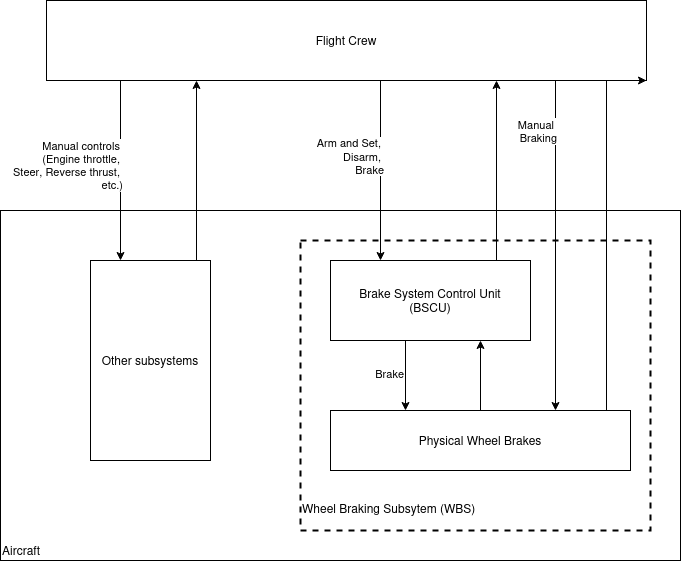

The diagram above was exported from draw.io. Its source (the exported page's mxGraphModel, read from the mxfile embedded in the PNG):
<mxGraphModel dx="1368" dy="755" grid="1" gridSize="10" guides="1" tooltips="1" connect="1" arrows="1" fold="1" page="1" pageScale="1" pageWidth="850" pageHeight="1100" math="0" shadow="0">
  <root>
    <mxCell id="0" />
    <mxCell id="1" parent="0" />
    <mxCell id="dr9vykAlNDFvT2ZuH-3U-52" value="Aircraft" style="rounded=0;whiteSpace=wrap;html=1;verticalAlign=bottom;align=left;" vertex="1" parent="1">
      <mxGeometry x="370" y="680" width="680" height="350" as="geometry" />
    </mxCell>
    <mxCell id="dr9vykAlNDFvT2ZuH-3U-53" value="&lt;p style=&quot;line-height: 120%;&quot;&gt;Wheel Braking Subsytem (WBS)&lt;/p&gt;" style="rounded=0;whiteSpace=wrap;html=1;dashed=1;strokeWidth=2;align=left;verticalAlign=bottom;" vertex="1" parent="1">
      <mxGeometry x="670" y="710" width="350" height="290" as="geometry" />
    </mxCell>
    <mxCell id="dr9vykAlNDFvT2ZuH-3U-54" style="edgeStyle=orthogonalEdgeStyle;rounded=0;orthogonalLoop=1;jettySize=auto;html=1;exitX=0.25;exitY=1;exitDx=0;exitDy=0;entryX=0.25;entryY=0;entryDx=0;entryDy=0;" edge="1" parent="1" source="dr9vykAlNDFvT2ZuH-3U-60" target="dr9vykAlNDFvT2ZuH-3U-62">
      <mxGeometry relative="1" as="geometry">
        <Array as="points">
          <mxPoint x="490" y="550" />
        </Array>
      </mxGeometry>
    </mxCell>
    <mxCell id="dr9vykAlNDFvT2ZuH-3U-55" value="&lt;div&gt;Manual controls&amp;nbsp;&lt;br&gt;&lt;/div&gt;&lt;div&gt;(Engine throttle,&amp;nbsp;&lt;/div&gt;&lt;div&gt;Steer, Reverse thrust,&amp;nbsp;&lt;/div&gt;&lt;div&gt;etc.)&lt;/div&gt;" style="edgeLabel;html=1;align=right;verticalAlign=middle;resizable=0;points=[];" vertex="1" connectable="0" parent="dr9vykAlNDFvT2ZuH-3U-54">
      <mxGeometry x="0.25" y="3" relative="1" as="geometry">
        <mxPoint as="offset" />
      </mxGeometry>
    </mxCell>
    <mxCell id="dr9vykAlNDFvT2ZuH-3U-56" style="edgeStyle=orthogonalEdgeStyle;rounded=0;orthogonalLoop=1;jettySize=auto;html=1;exitX=0.5;exitY=1;exitDx=0;exitDy=0;entryX=0.25;entryY=0;entryDx=0;entryDy=0;" edge="1" parent="1" source="dr9vykAlNDFvT2ZuH-3U-60" target="dr9vykAlNDFvT2ZuH-3U-66">
      <mxGeometry relative="1" as="geometry">
        <Array as="points">
          <mxPoint x="750" y="550" />
        </Array>
      </mxGeometry>
    </mxCell>
    <mxCell id="dr9vykAlNDFvT2ZuH-3U-57" value="&lt;div&gt;Arm and Set,&amp;nbsp;&lt;div&gt;Disarm,&amp;nbsp;&lt;/div&gt;&lt;div&gt;Brake&lt;/div&gt;&lt;/div&gt;" style="edgeLabel;html=1;align=right;verticalAlign=middle;resizable=0;points=[];" vertex="1" connectable="0" parent="dr9vykAlNDFvT2ZuH-3U-56">
      <mxGeometry x="0.0187" y="4" relative="1" as="geometry">
        <mxPoint as="offset" />
      </mxGeometry>
    </mxCell>
    <mxCell id="dr9vykAlNDFvT2ZuH-3U-58" style="edgeStyle=orthogonalEdgeStyle;rounded=0;orthogonalLoop=1;jettySize=auto;html=1;exitX=0.75;exitY=1;exitDx=0;exitDy=0;entryX=0.75;entryY=0;entryDx=0;entryDy=0;" edge="1" parent="1" source="dr9vykAlNDFvT2ZuH-3U-60" target="dr9vykAlNDFvT2ZuH-3U-68">
      <mxGeometry relative="1" as="geometry">
        <Array as="points">
          <mxPoint x="925" y="550" />
        </Array>
      </mxGeometry>
    </mxCell>
    <mxCell id="dr9vykAlNDFvT2ZuH-3U-59" value="&lt;div&gt;Manual&amp;nbsp;&lt;div&gt;Braking&lt;/div&gt;&lt;/div&gt;" style="edgeLabel;html=1;align=right;verticalAlign=middle;resizable=0;points=[];" vertex="1" connectable="0" parent="dr9vykAlNDFvT2ZuH-3U-58">
      <mxGeometry x="-0.4396" y="2" relative="1" as="geometry">
        <mxPoint as="offset" />
      </mxGeometry>
    </mxCell>
    <mxCell id="dr9vykAlNDFvT2ZuH-3U-60" value="Flight Crew" style="rounded=0;whiteSpace=wrap;html=1;" vertex="1" parent="1">
      <mxGeometry x="416" y="470" width="600" height="80" as="geometry" />
    </mxCell>
    <mxCell id="dr9vykAlNDFvT2ZuH-3U-61" style="edgeStyle=orthogonalEdgeStyle;rounded=0;orthogonalLoop=1;jettySize=auto;html=1;exitX=0.75;exitY=0;exitDx=0;exitDy=0;entryX=0.25;entryY=1;entryDx=0;entryDy=0;" edge="1" parent="1" source="dr9vykAlNDFvT2ZuH-3U-62" target="dr9vykAlNDFvT2ZuH-3U-60">
      <mxGeometry relative="1" as="geometry">
        <Array as="points">
          <mxPoint x="566" y="730" />
        </Array>
      </mxGeometry>
    </mxCell>
    <mxCell id="dr9vykAlNDFvT2ZuH-3U-62" value="Other subsystems" style="rounded=0;whiteSpace=wrap;html=1;" vertex="1" parent="1">
      <mxGeometry x="460" y="730" width="120" height="200" as="geometry" />
    </mxCell>
    <mxCell id="dr9vykAlNDFvT2ZuH-3U-63" style="edgeStyle=orthogonalEdgeStyle;rounded=0;orthogonalLoop=1;jettySize=auto;html=1;exitX=0.5;exitY=0;exitDx=0;exitDy=0;entryX=0.75;entryY=1;entryDx=0;entryDy=0;" edge="1" parent="1" source="dr9vykAlNDFvT2ZuH-3U-66" target="dr9vykAlNDFvT2ZuH-3U-60">
      <mxGeometry relative="1" as="geometry">
        <Array as="points">
          <mxPoint x="866" y="730" />
        </Array>
      </mxGeometry>
    </mxCell>
    <mxCell id="dr9vykAlNDFvT2ZuH-3U-64" style="edgeStyle=orthogonalEdgeStyle;rounded=0;orthogonalLoop=1;jettySize=auto;html=1;exitX=0.5;exitY=1;exitDx=0;exitDy=0;entryX=0.25;entryY=0;entryDx=0;entryDy=0;" edge="1" parent="1" source="dr9vykAlNDFvT2ZuH-3U-66" target="dr9vykAlNDFvT2ZuH-3U-68">
      <mxGeometry relative="1" as="geometry">
        <Array as="points">
          <mxPoint x="775" y="810" />
        </Array>
      </mxGeometry>
    </mxCell>
    <mxCell id="dr9vykAlNDFvT2ZuH-3U-65" value="&lt;div&gt;Brake&lt;/div&gt;" style="edgeLabel;html=1;align=right;verticalAlign=middle;resizable=0;points=[];" vertex="1" connectable="0" parent="dr9vykAlNDFvT2ZuH-3U-64">
      <mxGeometry x="0.1907" y="-1" relative="1" as="geometry">
        <mxPoint as="offset" />
      </mxGeometry>
    </mxCell>
    <mxCell id="dr9vykAlNDFvT2ZuH-3U-66" value="Brake System Control Unit&lt;div&gt;&lt;span style=&quot;background-color: transparent; color: light-dark(rgb(0, 0, 0), rgb(255, 255, 255));&quot;&gt;(BSCU)&lt;/span&gt;&lt;/div&gt;" style="rounded=0;whiteSpace=wrap;html=1;" vertex="1" parent="1">
      <mxGeometry x="700" y="730" width="200" height="80" as="geometry" />
    </mxCell>
    <mxCell id="dr9vykAlNDFvT2ZuH-3U-67" style="edgeStyle=orthogonalEdgeStyle;rounded=0;orthogonalLoop=1;jettySize=auto;html=1;exitX=0.5;exitY=0;exitDx=0;exitDy=0;entryX=0.75;entryY=1;entryDx=0;entryDy=0;" edge="1" parent="1" source="dr9vykAlNDFvT2ZuH-3U-68" target="dr9vykAlNDFvT2ZuH-3U-66">
      <mxGeometry relative="1" as="geometry" />
    </mxCell>
    <mxCell id="dr9vykAlNDFvT2ZuH-3U-68" value="Physical Wheel Brakes" style="rounded=0;whiteSpace=wrap;html=1;" vertex="1" parent="1">
      <mxGeometry x="700" y="880" width="300" height="60" as="geometry" />
    </mxCell>
    <mxCell id="dr9vykAlNDFvT2ZuH-3U-69" style="edgeStyle=orthogonalEdgeStyle;rounded=0;orthogonalLoop=1;jettySize=auto;html=1;exitX=1;exitY=0;exitDx=0;exitDy=0;entryX=1;entryY=1;entryDx=0;entryDy=0;" edge="1" parent="1" source="dr9vykAlNDFvT2ZuH-3U-68" target="dr9vykAlNDFvT2ZuH-3U-60">
      <mxGeometry relative="1" as="geometry">
        <mxPoint x="956" y="550" as="targetPoint" />
        <Array as="points">
          <mxPoint x="976" y="880" />
          <mxPoint x="976" y="550" />
        </Array>
      </mxGeometry>
    </mxCell>
  </root>
</mxGraphModel>